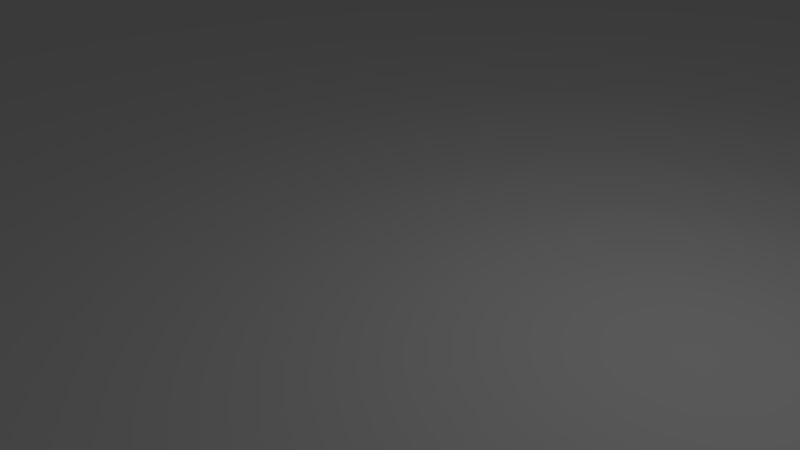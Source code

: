 # Source: grass.blend  (saved by Blender 2.79.0; exported with 4.5.12 LTS)
import bpy
from mathutils import Matrix  # noqa: F401  (used for matrix-valued properties, if any)

bpy.ops.wm.read_factory_settings(use_empty=True)
scene = bpy.context.scene
scene.name = 'Scene'

# ---- collections
col_collection_1 = bpy.data.collections.new('Collection 1'); scene.collection.children.link(col_collection_1)

# ---- world
world_world = bpy.data.worlds.new('World'); scene.world = world_world
world_world.color = (0.05088, 0.05088, 0.05088)
world_world.use_sun_shadow = False
world_world.sun_shadow_jitter_overblur = 0.0
world_world.cycles.sampling_method = 'MANUAL'

# ---- cameras
cam_camera = bpy.data.cameras.new('Camera')
cam_camera.clip_end = 100.0
cam_camera.lens = 35.0
cam_camera.sensor_width = 32.0
cam_camera.sensor_height = 18.0
cam_camera.ortho_scale = 7.314
cam_camera.dof.focus_distance = 0.0
cam_camera.dof.aperture_fstop = 128.0

# ---- lights
light_lamp = bpy.data.lights.new('Lamp', 'POINT')
light_lamp.transmission_factor = 0.0
light_lamp.cutoff_distance = 30.0
light_lamp.energy = 100.0
light_lamp.shadow_buffer_clip_start = 1.001
light_lamp.shadow_soft_size = 0.1
light_lamp.shadow_maximum_resolution = 0.006
light_lamp.use_absolute_resolution = True

# ---- meshes
me_grid_001 = bpy.data.meshes.new('Grid.001')
me_grid_001.from_pydata([(-1.0, -1.0, 0.0), (-0.8571, -1.0, 0.0), (-0.7143, -1.0, 0.0), (-0.5714, -1.0, 0.0), (-0.4286, -1.0, 0.0), (-0.2857, -1.0, 0.0), (-0.1429, -1.0, 0.0), (0.0, -1.0, 0.0), (0.1429, -1.0, 0.0), (0.2857, -1.0, 0.0), (0.4286, -1.0, 0.0), (0.5714, -1.0, 0.0), (0.7143, -1.0, 0.0), (0.8571, -1.0, 0.0), (1.0, -1.0, 0.0), (-1.0, -0.8571, 0.0), (-0.8571, -0.8571, 0.0), (-0.7143, -0.8571, 0.0), (-0.5714, -0.8571, 0.0), (-0.4286, -0.8571, 0.0), (-0.2857, -0.8571, 0.0), (-0.1429, -0.8571, 0.0), (0.0, -0.8571, 0.0), (0.1429, -0.8571, 0.0), (0.2857, -0.8571, 0.0), (0.4286, -0.8571, 0.0), (0.5714, -0.8571, 0.0), (0.7143, -0.8571, 0.0), (0.8571, -0.8571, 0.0), (1.0, -0.8571, 0.0), (-1.0, -0.7143, 0.0), (-0.8571, -0.7143, 0.0), (-0.7143, -0.7143, 0.0), (-0.5714, -0.7143, 0.0), (-0.4286, -0.7143, 0.0), (-0.2857, -0.7143, 0.0), (-0.1429, -0.7143, 0.0), (0.0, -0.7143, 0.0), (0.1429, -0.7143, 0.0), (0.2857, -0.7143, 0.0), (0.4286, -0.7143, 0.0), (0.5714, -0.7143, 0.0), (0.7143, -0.7143, 0.0), (0.8571, -0.7143, 0.0), (1.0, -0.7143, 0.0), (-1.0, -0.5714, 0.0), (-0.8571, -0.5714, 0.0), (-0.7143, -0.5714, 0.0), (-0.5714, -0.5714, 0.0), (-0.4286, -0.5714, 0.0), (-0.2857, -0.5714, 0.0), (-0.1429, -0.5714, 0.0), (0.0, -0.5714, 0.0), (0.1429, -0.5714, 0.0), (0.2857, -0.5714, 0.0), (0.4286, -0.5714, 0.0), (0.5714, -0.5714, 0.0), (0.7143, -0.5714, 0.0), (0.8571, -0.5714, 0.0), (1.0, -0.5714, 0.0), (-1.0, -0.4286, 0.0), (-0.8571, -0.4286, 0.0), (-0.7143, -0.4286, 0.0), (-0.5714, -0.4286, 0.0), (-0.4286, -0.4286, 0.0), (-0.2857, -0.4286, 0.0), (-0.1429, -0.4286, 0.0), (0.0, -0.4286, 0.0), (0.1429, -0.4286, 0.0), (0.2857, -0.4286, 0.0), (0.4286, -0.4286, 0.0), (0.5714, -0.4286, 0.0), (0.7143, -0.4286, 0.0), (0.8571, -0.4286, 0.0), (1.0, -0.4286, 0.0), (-1.0, -0.2857, 0.0), (-0.8571, -0.2857, 0.0), (-0.7143, -0.2857, 0.0), (-0.5714, -0.2857, 0.0), (-0.4286, -0.2857, 0.0), (-0.2857, -0.2857, 0.0), (-0.1429, -0.2857, 0.0), (0.0, -0.2857, 0.0), (0.1429, -0.2857, 0.0), (0.2857, -0.2857, 0.0), (0.4286, -0.2857, 0.0), (0.5714, -0.2857, 0.0), (0.7143, -0.2857, 0.0), (0.8571, -0.2857, 0.0), (1.0, -0.2857, 0.0), (-1.0, -0.1429, 0.0), (-0.8571, -0.1429, 0.0), (-0.7143, -0.1429, 0.0), (-0.5714, -0.1429, 0.0), (-0.4286, -0.1429, 0.0), (-0.2857, -0.1429, 0.0), (-0.1429, -0.1429, 0.0), (0.0, -0.1429, 0.0), (0.1429, -0.1429, 0.0), (0.2857, -0.1429, 0.0), (0.4286, -0.1429, 0.0), (0.5714, -0.1429, 0.0), (0.7143, -0.1429, 0.0), (0.8571, -0.1429, 0.0), (1.0, -0.1429, 0.0), (-1.0, 0.0, 0.0), (-0.8571, 0.0, 0.0), (-0.7143, 0.0, 0.0), (-0.5714, 0.0, 0.0), (-0.4286, 0.0, 0.0), (-0.2857, 0.0, 0.0), (-0.1429, 0.0, 0.0), (0.0, 0.0, 0.0), (0.1429, 0.0, 0.0), (0.2857, 0.0, 0.0), (0.4286, 0.0, 0.0), (0.5714, 0.0, 0.0), (0.7143, 0.0, 0.0), (0.8571, 0.0, 0.0), (1.0, 0.0, 0.0), (-1.0, 0.1429, 0.0), (-0.8571, 0.1429, 0.0), (-0.7143, 0.1429, 0.0), (-0.5714, 0.1429, 0.0), (-0.4286, 0.1429, 0.0), (-0.2857, 0.1429, 0.0), (-0.1429, 0.1429, 0.0), (0.0, 0.1429, 0.0), (0.1429, 0.1429, 0.0), (0.2857, 0.1429, 0.0), (0.4286, 0.1429, 0.0), (0.5714, 0.1429, 0.0), (0.7143, 0.1429, 0.0), (0.8571, 0.1429, 0.0), (1.0, 0.1429, 0.0), (-1.0, 0.2857, 0.0), (-0.8571, 0.2857, 0.0), (-0.7143, 0.2857, 0.0), (-0.5714, 0.2857, 0.0), (-0.4286, 0.2857, 0.0), (-0.2857, 0.2857, 0.0), (-0.1429, 0.2857, 0.0), (0.0, 0.2857, 0.0), (0.1429, 0.2857, 0.0), (0.2857, 0.2857, 0.0), (0.4286, 0.2857, 0.0), (0.5714, 0.2857, 0.0), (0.7143, 0.2857, 0.0), (0.8571, 0.2857, 0.0), (1.0, 0.2857, 0.0), (-1.0, 0.4286, 0.0), (-0.8571, 0.4286, 0.0), (-0.7143, 0.4286, 0.0), (-0.5714, 0.4286, 0.0), (-0.4286, 0.4286, 0.0), (-0.2857, 0.4286, 0.0), (-0.1429, 0.4286, 0.0), (0.0, 0.4286, 0.0), (0.1429, 0.4286, 0.0), (0.2857, 0.4286, 0.0), (0.4286, 0.4286, 0.0), (0.5714, 0.4286, 0.0), (0.7143, 0.4286, 0.0), (0.8571, 0.4286, 0.0), (1.0, 0.4286, 0.0), (-1.0, 0.5714, 0.0), (-0.8571, 0.5714, 0.0), (-0.7143, 0.5714, 0.0), (-0.5714, 0.5714, 0.0), (-0.4286, 0.5714, 0.0), (-0.2857, 0.5714, 0.0), (-0.1429, 0.5714, 0.0), (0.0, 0.5714, 0.0), (0.1429, 0.5714, 0.0), (0.2857, 0.5714, 0.0), (0.4286, 0.5714, 0.0), (0.5714, 0.5714, 0.0), (0.7143, 0.5714, 0.0), (0.8571, 0.5714, 0.0), (1.0, 0.5714, 0.0), (-1.0, 0.7143, 0.0), (-0.8571, 0.7143, 0.0), (-0.7143, 0.7143, 0.0), (-0.5714, 0.7143, 0.0), (-0.4286, 0.7143, 0.0), (-0.2857, 0.7143, 0.0), (-0.1429, 0.7143, 0.0), (0.0, 0.7143, 0.0), (0.1429, 0.7143, 0.0), (0.2857, 0.7143, 0.0), (0.4286, 0.7143, 0.0), (0.5714, 0.7143, 0.0), (0.7143, 0.7143, 0.0), (0.8571, 0.7143, 0.0), (1.0, 0.7143, 0.0), (-1.0, 0.8571, 0.0), (-0.8571, 0.8571, 0.0), (-0.7143, 0.8571, 0.0), (-0.5714, 0.8571, 0.0), (-0.4286, 0.8571, 0.0), (-0.2857, 0.8571, 0.0), (-0.1429, 0.8571, 0.0), (0.0, 0.8571, 0.0), (0.1429, 0.8571, 0.0), (0.2857, 0.8571, 0.0), (0.4286, 0.8571, 0.0), (0.5714, 0.8571, 0.0), (0.7143, 0.8571, 0.0), (0.8571, 0.8571, 0.0), (1.0, 0.8571, 0.0), (-1.0, 1.0, 0.0), (-0.8571, 1.0, 0.0), (-0.7143, 1.0, 0.0), (-0.5714, 1.0, 0.0), (-0.4286, 1.0, 0.0), (-0.2857, 1.0, 0.0), (-0.1429, 1.0, 0.0), (0.0, 1.0, 0.0), (0.1429, 1.0, 0.0), (0.2857, 1.0, 0.0), (0.4286, 1.0, 0.0), (0.5714, 1.0, 0.0), (0.7143, 1.0, 0.0), (0.8571, 1.0, 0.0), (1.0, 1.0, 0.0)], [], [(0, 1, 16, 15), (1, 2, 17, 16), (2, 3, 18, 17), (3, 4, 19, 18), (4, 5, 20, 19), (5, 6, 21, 20), (6, 7, 22, 21), (7, 8, 23, 22), (8, 9, 24, 23), (9, 10, 25, 24), (10, 11, 26, 25), (11, 12, 27, 26), (12, 13, 28, 27), (13, 14, 29, 28), (15, 16, 31, 30), (16, 17, 32, 31), (17, 18, 33, 32), (18, 19, 34, 33), (19, 20, 35, 34), (20, 21, 36, 35), (21, 22, 37, 36), (22, 23, 38, 37), (23, 24, 39, 38), (24, 25, 40, 39), (25, 26, 41, 40), (26, 27, 42, 41), (27, 28, 43, 42), (28, 29, 44, 43), (30, 31, 46, 45), (31, 32, 47, 46), (32, 33, 48, 47), (33, 34, 49, 48), (34, 35, 50, 49), (35, 36, 51, 50), (36, 37, 52, 51), (37, 38, 53, 52), (38, 39, 54, 53), (39, 40, 55, 54), (40, 41, 56, 55), (41, 42, 57, 56), (42, 43, 58, 57), (43, 44, 59, 58), (45, 46, 61, 60), (46, 47, 62, 61), (47, 48, 63, 62), (48, 49, 64, 63), (49, 50, 65, 64), (50, 51, 66, 65), (51, 52, 67, 66), (52, 53, 68, 67), (53, 54, 69, 68), (54, 55, 70, 69), (55, 56, 71, 70), (56, 57, 72, 71), (57, 58, 73, 72), (58, 59, 74, 73), (60, 61, 76, 75), (61, 62, 77, 76), (62, 63, 78, 77), (63, 64, 79, 78), (64, 65, 80, 79), (65, 66, 81, 80), (66, 67, 82, 81), (67, 68, 83, 82), (68, 69, 84, 83), (69, 70, 85, 84), (70, 71, 86, 85), (71, 72, 87, 86), (72, 73, 88, 87), (73, 74, 89, 88), (75, 76, 91, 90), (76, 77, 92, 91), (77, 78, 93, 92), (78, 79, 94, 93), (79, 80, 95, 94), (80, 81, 96, 95), (81, 82, 97, 96), (82, 83, 98, 97), (83, 84, 99, 98), (84, 85, 100, 99), (85, 86, 101, 100), (86, 87, 102, 101), (87, 88, 103, 102), (88, 89, 104, 103), (90, 91, 106, 105), (91, 92, 107, 106), (92, 93, 108, 107), (93, 94, 109, 108), (94, 95, 110, 109), (95, 96, 111, 110), (96, 97, 112, 111), (97, 98, 113, 112), (98, 99, 114, 113), (99, 100, 115, 114), (100, 101, 116, 115), (101, 102, 117, 116), (102, 103, 118, 117), (103, 104, 119, 118), (105, 106, 121, 120), (106, 107, 122, 121), (107, 108, 123, 122), (108, 109, 124, 123), (109, 110, 125, 124), (110, 111, 126, 125), (111, 112, 127, 126), (112, 113, 128, 127), (113, 114, 129, 128), (114, 115, 130, 129), (115, 116, 131, 130), (116, 117, 132, 131), (117, 118, 133, 132), (118, 119, 134, 133), (120, 121, 136, 135), (121, 122, 137, 136), (122, 123, 138, 137), (123, 124, 139, 138), (124, 125, 140, 139), (125, 126, 141, 140), (126, 127, 142, 141), (127, 128, 143, 142), (128, 129, 144, 143), (129, 130, 145, 144), (130, 131, 146, 145), (131, 132, 147, 146), (132, 133, 148, 147), (133, 134, 149, 148), (135, 136, 151, 150), (136, 137, 152, 151), (137, 138, 153, 152), (138, 139, 154, 153), (139, 140, 155, 154), (140, 141, 156, 155), (141, 142, 157, 156), (142, 143, 158, 157), (143, 144, 159, 158), (144, 145, 160, 159), (145, 146, 161, 160), (146, 147, 162, 161), (147, 148, 163, 162), (148, 149, 164, 163), (150, 151, 166, 165), (151, 152, 167, 166), (152, 153, 168, 167), (153, 154, 169, 168), (154, 155, 170, 169), (155, 156, 171, 170), (156, 157, 172, 171), (157, 158, 173, 172), (158, 159, 174, 173), (159, 160, 175, 174), (160, 161, 176, 175), (161, 162, 177, 176), (162, 163, 178, 177), (163, 164, 179, 178), (165, 166, 181, 180), (166, 167, 182, 181), (167, 168, 183, 182), (168, 169, 184, 183), (169, 170, 185, 184), (170, 171, 186, 185), (171, 172, 187, 186), (172, 173, 188, 187), (173, 174, 189, 188), (174, 175, 190, 189), (175, 176, 191, 190), (176, 177, 192, 191), (177, 178, 193, 192), (178, 179, 194, 193), (180, 181, 196, 195), (181, 182, 197, 196), (182, 183, 198, 197), (183, 184, 199, 198), (184, 185, 200, 199), (185, 186, 201, 200), (186, 187, 202, 201), (187, 188, 203, 202), (188, 189, 204, 203), (189, 190, 205, 204), (190, 191, 206, 205), (191, 192, 207, 206), (192, 193, 208, 207), (193, 194, 209, 208), (195, 196, 211, 210), (196, 197, 212, 211), (197, 198, 213, 212), (198, 199, 214, 213), (199, 200, 215, 214), (200, 201, 216, 215), (201, 202, 217, 216), (202, 203, 218, 217), (203, 204, 219, 218), (204, 205, 220, 219), (205, 206, 221, 220), (206, 207, 222, 221), (207, 208, 223, 222), (208, 209, 224, 223)])
me_grid_001.use_remesh_preserve_volume = False
me_grid_001.use_remesh_preserve_attributes = False
me_grid_001.use_mirror_vertex_groups = False
me_grid_001.update()

# ---- objects
ob_grid = bpy.data.objects.new('Grid', me_grid_001)
ob_lamp = bpy.data.objects.new('Lamp', light_lamp)
ob_camera = bpy.data.objects.new('Camera', cam_camera)

# ---- transforms, parenting, visibility, modifiers, constraints
ob_grid.location = (0.0, 0.0, 0.0)
ob_grid.scale = (50.0, 50.0, 1.0)
ob_grid.lineart.crease_threshold = 0.0
ob_lamp.location = (4.076, 1.005, 5.904)
ob_lamp.rotation_euler = (0.6503, 0.05522, 1.866)
ob_lamp.lock_rotations_4d = False
ob_lamp.empty_display_type = 'ARROWS'
ob_lamp.color = (0.0, 0.0, 0.0, 0.0)
ob_lamp.lineart.crease_threshold = 0.0
ob_camera.location = (7.481, -6.508, 5.344)
ob_camera.rotation_euler = (1.109, 0.0, 0.8149)
ob_camera.lock_rotations_4d = False
ob_camera.empty_display_type = 'ARROWS'
ob_camera.color = (0.0, 0.0, 0.0, 0.0)
ob_camera.display_type = 'WIRE'
ob_camera.lineart.crease_threshold = 0.0

# ---- collection membership
col_collection_1.objects.link(ob_grid)
col_collection_1.objects.link(ob_lamp)
col_collection_1.objects.link(ob_camera)

# ---- scene / render settings (as saved in the file)
scene.camera = ob_camera
scene.frame_start = 1; scene.frame_end = 250; scene.frame_set(1)
scene.render.engine = 'BLENDER_EEVEE_NEXT'
scene.render.resolution_percentage = 50
scene.render.dither_intensity = 0.0
scene.cycles.use_denoising = False
scene.cycles.samples = 128
scene.cycles.sampling_pattern = 'TABULATED_SOBOL'
scene.cycles.use_adaptive_sampling = False
scene.cycles.use_light_tree = False
scene.cycles.blur_glossy = 0.0
scene.cycles.sample_clamp_indirect = 0.0
scene.view_settings.view_transform = 'Standard'
bpy.context.view_layer.update()

